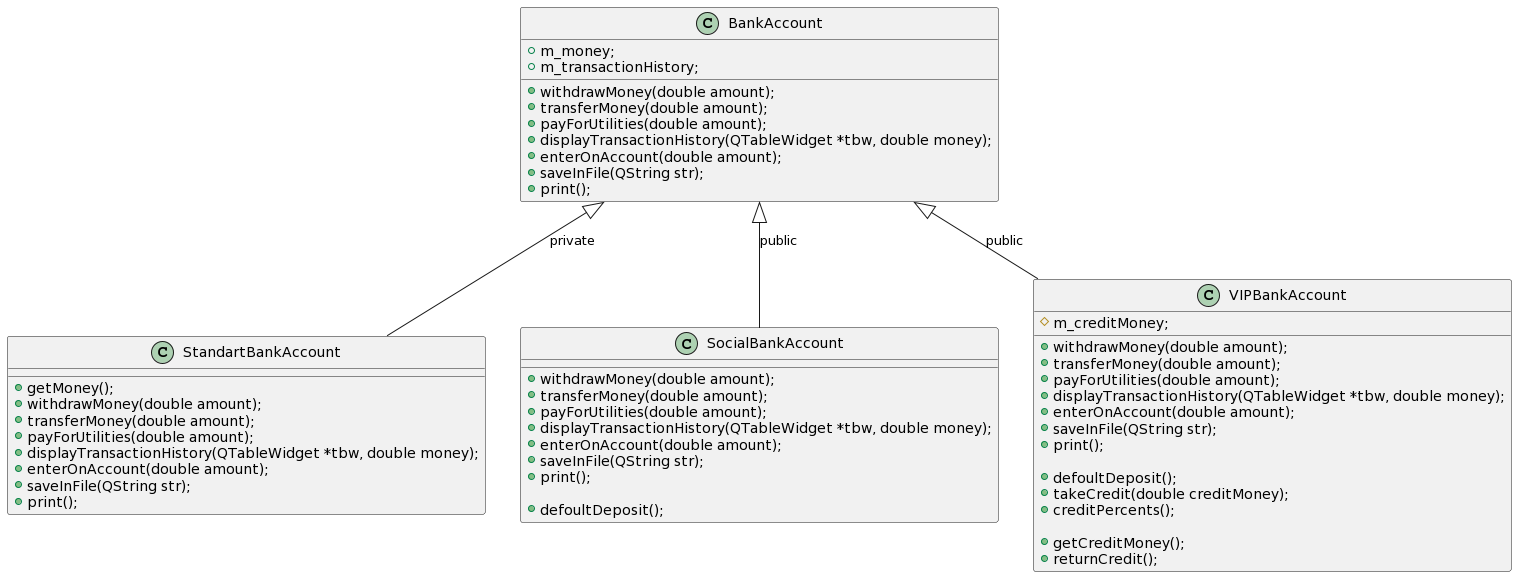

The diagram above was rendered by PlantUML. Its source (embedded in the PNG):
@startuml
class BankAccount {
  +m_money;
  +m_transactionHistory;

  +withdrawMoney(double amount);
  +transferMoney(double amount);
  +payForUtilities(double amount);
  +displayTransactionHistory(QTableWidget *tbw, double money);
  +enterOnAccount(double amount);
  +saveInFile(QString str);
  +print();
}

class StandartBankAccount {

  +getMoney();
  +withdrawMoney(double amount);
  +transferMoney(double amount);
  +payForUtilities(double amount);
  +displayTransactionHistory(QTableWidget *tbw, double money);
  +enterOnAccount(double amount);
  +saveInFile(QString str);
  +print();
}

class SocialBankAccount {
  +withdrawMoney(double amount);
  +transferMoney(double amount);
  +payForUtilities(double amount);
  +displayTransactionHistory(QTableWidget *tbw, double money);
  +enterOnAccount(double amount);
  +saveInFile(QString str);
  +print();

  +defoultDeposit();
}

class VIPBankAccount {

  #m_creditMoney;

  +withdrawMoney(double amount);
  +transferMoney(double amount);
  +payForUtilities(double amount);
  +displayTransactionHistory(QTableWidget *tbw, double money);
  +enterOnAccount(double amount);
  +saveInFile(QString str);
  +print();

  +defoultDeposit();
  +takeCredit(double creditMoney);
  +creditPercents();

  +getCreditMoney();
  +returnCredit();
}

BankAccount <|-- SocialBankAccount : public

BankAccount <|-- VIPBankAccount : public

BankAccount <|-- StandartBankAccount : private
@enduml